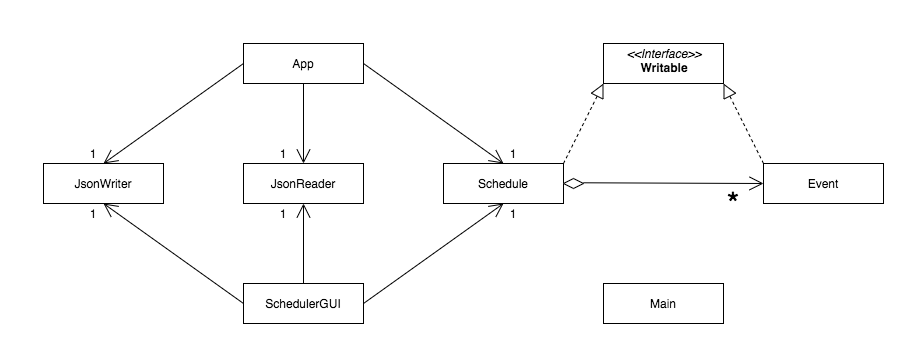

The diagram above was exported from draw.io. Its source (the exported page's mxGraphModel, read from the mxfile embedded in the PNG):
<mxGraphModel dx="1123" dy="699" grid="1" gridSize="10" guides="1" tooltips="1" connect="1" arrows="1" fold="1" page="1" pageScale="1" pageWidth="1100" pageHeight="850" math="0" shadow="0">
  <root>
    <mxCell id="0" />
    <mxCell id="1" parent="0" />
    <mxCell id="0yGk1nELRlPN9lAA8YA3-1" value="App" style="rounded=0;whiteSpace=wrap;html=1;" parent="1" vertex="1">
      <mxGeometry x="240" y="120" width="120" height="40" as="geometry" />
    </mxCell>
    <mxCell id="wMOWf796WFNnb8WzScfA-1" value="JsonWriter" style="rounded=0;whiteSpace=wrap;html=1;" parent="1" vertex="1">
      <mxGeometry x="40" y="240" width="120" height="40" as="geometry" />
    </mxCell>
    <mxCell id="wMOWf796WFNnb8WzScfA-4" value="Event" style="rounded=0;whiteSpace=wrap;html=1;" parent="1" vertex="1">
      <mxGeometry x="760" y="240" width="120" height="40" as="geometry" />
    </mxCell>
    <mxCell id="wMOWf796WFNnb8WzScfA-5" value="Main" style="rounded=0;whiteSpace=wrap;html=1;" parent="1" vertex="1">
      <mxGeometry x="600" y="360" width="120" height="40" as="geometry" />
    </mxCell>
    <mxCell id="wMOWf796WFNnb8WzScfA-6" value="Schedule" style="rounded=0;whiteSpace=wrap;html=1;" parent="1" vertex="1">
      <mxGeometry x="440" y="240" width="120" height="40" as="geometry" />
    </mxCell>
    <mxCell id="wMOWf796WFNnb8WzScfA-7" value="JsonReader" style="rounded=0;whiteSpace=wrap;html=1;" parent="1" vertex="1">
      <mxGeometry x="240" y="240" width="120" height="40" as="geometry" />
    </mxCell>
    <mxCell id="wMOWf796WFNnb8WzScfA-9" value="SchedulerGUI" style="rounded=0;whiteSpace=wrap;html=1;" parent="1" vertex="1">
      <mxGeometry x="240" y="360" width="120" height="40" as="geometry" />
    </mxCell>
    <mxCell id="wMOWf796WFNnb8WzScfA-16" value="" style="rhombus;whiteSpace=wrap;html=1;" parent="1" vertex="1">
      <mxGeometry x="560" y="255" width="20" height="10" as="geometry" />
    </mxCell>
    <mxCell id="wMOWf796WFNnb8WzScfA-25" value="&lt;p style=&quot;margin: 0px ; margin-top: 4px ; text-align: center&quot;&gt;&lt;i&gt;&amp;lt;&amp;lt;Interface&amp;gt;&amp;gt;&lt;/i&gt;&lt;br&gt;&lt;b&gt;Writable&lt;/b&gt;&lt;/p&gt;" style="verticalAlign=top;align=left;overflow=fill;fontSize=12;fontFamily=Helvetica;html=1;" parent="1" vertex="1">
      <mxGeometry x="600" y="120" width="120" height="40" as="geometry" />
    </mxCell>
    <mxCell id="wMOWf796WFNnb8WzScfA-27" value="" style="endArrow=block;dashed=1;endFill=0;endSize=12;html=1;exitX=1;exitY=0;exitDx=0;exitDy=0;entryX=0;entryY=1;entryDx=0;entryDy=0;" parent="1" source="wMOWf796WFNnb8WzScfA-6" target="wMOWf796WFNnb8WzScfA-25" edge="1">
      <mxGeometry width="160" relative="1" as="geometry">
        <mxPoint x="440" y="340" as="sourcePoint" />
        <mxPoint x="600" y="170.0000000000001" as="targetPoint" />
      </mxGeometry>
    </mxCell>
    <mxCell id="wMOWf796WFNnb8WzScfA-29" value="" style="endArrow=open;endFill=1;endSize=12;html=1;entryX=0;entryY=0.5;entryDx=0;entryDy=0;" parent="1" target="wMOWf796WFNnb8WzScfA-4" edge="1">
      <mxGeometry width="160" relative="1" as="geometry">
        <mxPoint x="580" y="259.29" as="sourcePoint" />
        <mxPoint x="740" y="259.29" as="targetPoint" />
      </mxGeometry>
    </mxCell>
    <mxCell id="wMOWf796WFNnb8WzScfA-30" value="" style="endArrow=block;dashed=1;endFill=0;endSize=12;html=1;exitX=0;exitY=0;exitDx=0;exitDy=0;entryX=1;entryY=1;entryDx=0;entryDy=0;" parent="1" source="wMOWf796WFNnb8WzScfA-4" target="wMOWf796WFNnb8WzScfA-25" edge="1">
      <mxGeometry width="160" relative="1" as="geometry">
        <mxPoint x="390" y="340" as="sourcePoint" />
        <mxPoint x="550" y="340" as="targetPoint" />
      </mxGeometry>
    </mxCell>
    <mxCell id="wMOWf796WFNnb8WzScfA-31" value="" style="endArrow=open;endFill=1;endSize=12;html=1;entryX=0.5;entryY=0;entryDx=0;entryDy=0;exitX=1;exitY=0.5;exitDx=0;exitDy=0;" parent="1" source="0yGk1nELRlPN9lAA8YA3-1" target="wMOWf796WFNnb8WzScfA-6" edge="1">
      <mxGeometry width="160" relative="1" as="geometry">
        <mxPoint x="390" y="130" as="sourcePoint" />
        <mxPoint x="570" y="130.71000000000004" as="targetPoint" />
      </mxGeometry>
    </mxCell>
    <mxCell id="wMOWf796WFNnb8WzScfA-32" value="" style="endArrow=open;endFill=1;endSize=12;html=1;entryX=0.5;entryY=0;entryDx=0;entryDy=0;exitX=0.5;exitY=1;exitDx=0;exitDy=0;" parent="1" source="0yGk1nELRlPN9lAA8YA3-1" target="wMOWf796WFNnb8WzScfA-7" edge="1">
      <mxGeometry width="160" relative="1" as="geometry">
        <mxPoint x="380" y="480" as="sourcePoint" />
        <mxPoint x="560" y="480.71000000000004" as="targetPoint" />
      </mxGeometry>
    </mxCell>
    <mxCell id="wMOWf796WFNnb8WzScfA-33" value="" style="endArrow=open;endFill=1;endSize=12;html=1;entryX=0.5;entryY=1;entryDx=0;entryDy=0;exitX=0.5;exitY=0;exitDx=0;exitDy=0;" parent="1" source="wMOWf796WFNnb8WzScfA-9" target="wMOWf796WFNnb8WzScfA-7" edge="1">
      <mxGeometry width="160" relative="1" as="geometry">
        <mxPoint x="390" y="490" as="sourcePoint" />
        <mxPoint x="570" y="490.71000000000004" as="targetPoint" />
      </mxGeometry>
    </mxCell>
    <mxCell id="wMOWf796WFNnb8WzScfA-34" value="" style="endArrow=open;endFill=1;endSize=12;html=1;entryX=0.5;entryY=1;entryDx=0;entryDy=0;exitX=1;exitY=0.5;exitDx=0;exitDy=0;" parent="1" source="wMOWf796WFNnb8WzScfA-9" target="wMOWf796WFNnb8WzScfA-6" edge="1">
      <mxGeometry width="160" relative="1" as="geometry">
        <mxPoint x="400" y="500" as="sourcePoint" />
        <mxPoint x="580" y="500.71000000000004" as="targetPoint" />
      </mxGeometry>
    </mxCell>
    <mxCell id="wMOWf796WFNnb8WzScfA-35" value="" style="endArrow=open;endFill=1;endSize=12;html=1;entryX=0.5;entryY=1;entryDx=0;entryDy=0;exitX=0;exitY=0.5;exitDx=0;exitDy=0;" parent="1" source="wMOWf796WFNnb8WzScfA-9" target="wMOWf796WFNnb8WzScfA-1" edge="1">
      <mxGeometry width="160" relative="1" as="geometry">
        <mxPoint x="410" y="510" as="sourcePoint" />
        <mxPoint x="590" y="510.71000000000004" as="targetPoint" />
      </mxGeometry>
    </mxCell>
    <mxCell id="wMOWf796WFNnb8WzScfA-36" value="" style="endArrow=open;endFill=1;endSize=12;html=1;entryX=0.5;entryY=0;entryDx=0;entryDy=0;exitX=0;exitY=0.5;exitDx=0;exitDy=0;" parent="1" source="0yGk1nELRlPN9lAA8YA3-1" target="wMOWf796WFNnb8WzScfA-1" edge="1">
      <mxGeometry width="160" relative="1" as="geometry">
        <mxPoint x="420" y="520" as="sourcePoint" />
        <mxPoint x="600" y="520.71" as="targetPoint" />
      </mxGeometry>
    </mxCell>
    <mxCell id="wMOWf796WFNnb8WzScfA-39" value="&lt;font style=&quot;font-size: 32px&quot;&gt;*&lt;/font&gt;" style="text;html=1;strokeColor=none;fillColor=none;align=center;verticalAlign=middle;whiteSpace=wrap;rounded=0;" parent="1" vertex="1">
      <mxGeometry x="710" y="260" width="40" height="40" as="geometry" />
    </mxCell>
    <mxCell id="wMOWf796WFNnb8WzScfA-40" value="1" style="text;html=1;strokeColor=none;fillColor=none;align=center;verticalAlign=middle;whiteSpace=wrap;rounded=0;" parent="1" vertex="1">
      <mxGeometry x="490" y="280" width="40" height="20" as="geometry" />
    </mxCell>
    <mxCell id="wMOWf796WFNnb8WzScfA-41" value="1" style="text;html=1;strokeColor=none;fillColor=none;align=center;verticalAlign=middle;whiteSpace=wrap;rounded=0;" parent="1" vertex="1">
      <mxGeometry x="490" y="220" width="40" height="20" as="geometry" />
    </mxCell>
    <mxCell id="wMOWf796WFNnb8WzScfA-42" value="1" style="text;html=1;strokeColor=none;fillColor=none;align=center;verticalAlign=middle;whiteSpace=wrap;rounded=0;" parent="1" vertex="1">
      <mxGeometry x="260" y="280" width="40" height="20" as="geometry" />
    </mxCell>
    <mxCell id="wMOWf796WFNnb8WzScfA-43" value="1" style="text;html=1;strokeColor=none;fillColor=none;align=center;verticalAlign=middle;whiteSpace=wrap;rounded=0;" parent="1" vertex="1">
      <mxGeometry x="260" y="220" width="40" height="20" as="geometry" />
    </mxCell>
    <mxCell id="wMOWf796WFNnb8WzScfA-44" value="1" style="text;html=1;strokeColor=none;fillColor=none;align=center;verticalAlign=middle;whiteSpace=wrap;rounded=0;" parent="1" vertex="1">
      <mxGeometry x="70" y="220" width="40" height="20" as="geometry" />
    </mxCell>
    <mxCell id="wMOWf796WFNnb8WzScfA-45" value="1" style="text;html=1;strokeColor=none;fillColor=none;align=center;verticalAlign=middle;whiteSpace=wrap;rounded=0;" parent="1" vertex="1">
      <mxGeometry x="70" y="280" width="40" height="20" as="geometry" />
    </mxCell>
  </root>
</mxGraphModel>